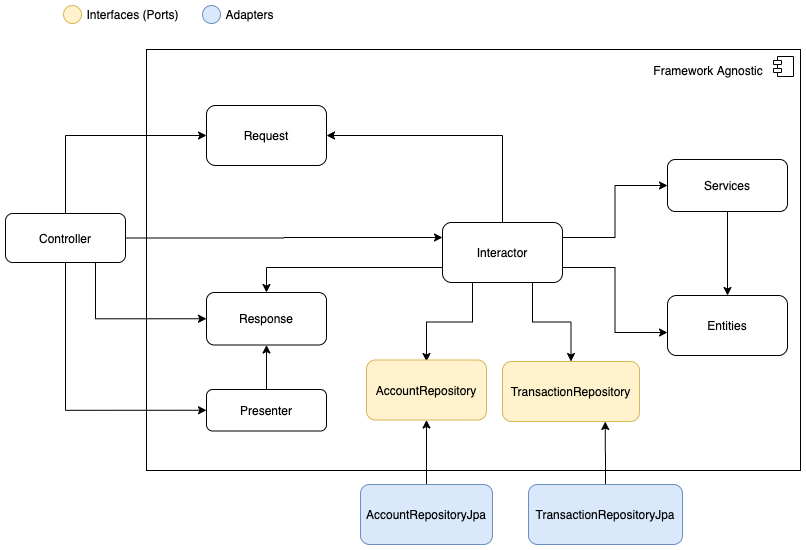

The diagram above was exported from draw.io. Its source (the exported page's mxGraphModel, read from the mxfile embedded in the PNG):
<mxGraphModel dx="946" dy="623" grid="0" gridSize="10" guides="1" tooltips="1" connect="1" arrows="1" fold="1" page="1" pageScale="1" pageWidth="827" pageHeight="1169" math="0" shadow="0">
  <root>
    <mxCell id="0" />
    <mxCell id="1" parent="0" />
    <mxCell id="nNWt_uPGHOGkzGUGjGBu-38" value="" style="html=1;dropTarget=0;" vertex="1" parent="1">
      <mxGeometry x="144" y="62" width="654" height="421" as="geometry" />
    </mxCell>
    <mxCell id="nNWt_uPGHOGkzGUGjGBu-39" value="" style="shape=component;jettyWidth=8;jettyHeight=4;" vertex="1" parent="nNWt_uPGHOGkzGUGjGBu-38">
      <mxGeometry x="1" width="20" height="20" relative="1" as="geometry">
        <mxPoint x="-27" y="7" as="offset" />
      </mxGeometry>
    </mxCell>
    <mxCell id="nNWt_uPGHOGkzGUGjGBu-8" value="Entities" style="rounded=1;whiteSpace=wrap;html=1;" vertex="1" parent="1">
      <mxGeometry x="665" y="308" width="120" height="60" as="geometry" />
    </mxCell>
    <mxCell id="nNWt_uPGHOGkzGUGjGBu-22" style="edgeStyle=orthogonalEdgeStyle;rounded=0;orthogonalLoop=1;jettySize=auto;html=1;exitX=0.5;exitY=1;exitDx=0;exitDy=0;" edge="1" parent="1" source="nNWt_uPGHOGkzGUGjGBu-9" target="nNWt_uPGHOGkzGUGjGBu-8">
      <mxGeometry relative="1" as="geometry" />
    </mxCell>
    <mxCell id="nNWt_uPGHOGkzGUGjGBu-9" value="Services" style="rounded=1;whiteSpace=wrap;html=1;" vertex="1" parent="1">
      <mxGeometry x="665" y="172" width="120" height="52" as="geometry" />
    </mxCell>
    <mxCell id="nNWt_uPGHOGkzGUGjGBu-18" style="edgeStyle=orthogonalEdgeStyle;rounded=0;orthogonalLoop=1;jettySize=auto;html=1;exitX=0.25;exitY=1;exitDx=0;exitDy=0;" edge="1" parent="1" source="nNWt_uPGHOGkzGUGjGBu-12">
      <mxGeometry relative="1" as="geometry">
        <mxPoint x="424" y="374" as="targetPoint" />
      </mxGeometry>
    </mxCell>
    <mxCell id="nNWt_uPGHOGkzGUGjGBu-19" style="edgeStyle=orthogonalEdgeStyle;rounded=0;orthogonalLoop=1;jettySize=auto;html=1;exitX=0.75;exitY=1;exitDx=0;exitDy=0;" edge="1" parent="1" source="nNWt_uPGHOGkzGUGjGBu-12" target="nNWt_uPGHOGkzGUGjGBu-16">
      <mxGeometry relative="1" as="geometry" />
    </mxCell>
    <mxCell id="nNWt_uPGHOGkzGUGjGBu-20" style="edgeStyle=orthogonalEdgeStyle;rounded=0;orthogonalLoop=1;jettySize=auto;html=1;exitX=1;exitY=0.75;exitDx=0;exitDy=0;entryX=0;entryY=0.617;entryDx=0;entryDy=0;entryPerimeter=0;" edge="1" parent="1" source="nNWt_uPGHOGkzGUGjGBu-12" target="nNWt_uPGHOGkzGUGjGBu-8">
      <mxGeometry relative="1" as="geometry" />
    </mxCell>
    <mxCell id="nNWt_uPGHOGkzGUGjGBu-21" style="edgeStyle=orthogonalEdgeStyle;rounded=0;orthogonalLoop=1;jettySize=auto;html=1;exitX=1;exitY=0.25;exitDx=0;exitDy=0;entryX=0;entryY=0.5;entryDx=0;entryDy=0;" edge="1" parent="1" source="nNWt_uPGHOGkzGUGjGBu-12" target="nNWt_uPGHOGkzGUGjGBu-9">
      <mxGeometry relative="1" as="geometry" />
    </mxCell>
    <mxCell id="nNWt_uPGHOGkzGUGjGBu-25" style="edgeStyle=orthogonalEdgeStyle;rounded=0;orthogonalLoop=1;jettySize=auto;html=1;exitX=0.5;exitY=0;exitDx=0;exitDy=0;entryX=1;entryY=0.5;entryDx=0;entryDy=0;" edge="1" parent="1" source="nNWt_uPGHOGkzGUGjGBu-12" target="nNWt_uPGHOGkzGUGjGBu-23">
      <mxGeometry relative="1" as="geometry" />
    </mxCell>
    <mxCell id="nNWt_uPGHOGkzGUGjGBu-34" style="edgeStyle=orthogonalEdgeStyle;rounded=0;orthogonalLoop=1;jettySize=auto;html=1;exitX=0;exitY=0.75;exitDx=0;exitDy=0;" edge="1" parent="1" source="nNWt_uPGHOGkzGUGjGBu-12" target="nNWt_uPGHOGkzGUGjGBu-24">
      <mxGeometry relative="1" as="geometry" />
    </mxCell>
    <mxCell id="nNWt_uPGHOGkzGUGjGBu-12" value="Interactor" style="rounded=1;whiteSpace=wrap;html=1;" vertex="1" parent="1">
      <mxGeometry x="440" y="235" width="120" height="60" as="geometry" />
    </mxCell>
    <mxCell id="nNWt_uPGHOGkzGUGjGBu-15" value="AccountRepository" style="rounded=1;whiteSpace=wrap;html=1;fillColor=#fff2cc;strokeColor=#d6b656;" vertex="1" parent="1">
      <mxGeometry x="364" y="372.5" width="120" height="60" as="geometry" />
    </mxCell>
    <mxCell id="nNWt_uPGHOGkzGUGjGBu-16" value="TransactionRepository" style="rounded=1;whiteSpace=wrap;html=1;fillColor=#fff2cc;strokeColor=#d6b656;" vertex="1" parent="1">
      <mxGeometry x="500" y="374" width="137" height="60" as="geometry" />
    </mxCell>
    <mxCell id="nNWt_uPGHOGkzGUGjGBu-23" value="Request" style="rounded=1;whiteSpace=wrap;html=1;" vertex="1" parent="1">
      <mxGeometry x="204" y="118" width="120" height="60" as="geometry" />
    </mxCell>
    <mxCell id="nNWt_uPGHOGkzGUGjGBu-24" value="Response" style="rounded=1;whiteSpace=wrap;html=1;" vertex="1" parent="1">
      <mxGeometry x="204" y="305" width="120" height="52.5" as="geometry" />
    </mxCell>
    <mxCell id="nNWt_uPGHOGkzGUGjGBu-42" style="edgeStyle=orthogonalEdgeStyle;rounded=0;orthogonalLoop=1;jettySize=auto;html=1;exitX=0.5;exitY=0;exitDx=0;exitDy=0;entryX=0;entryY=0.5;entryDx=0;entryDy=0;" edge="1" parent="1" source="nNWt_uPGHOGkzGUGjGBu-28" target="nNWt_uPGHOGkzGUGjGBu-23">
      <mxGeometry relative="1" as="geometry" />
    </mxCell>
    <mxCell id="nNWt_uPGHOGkzGUGjGBu-52" style="edgeStyle=orthogonalEdgeStyle;rounded=0;orthogonalLoop=1;jettySize=auto;html=1;exitX=1;exitY=0.5;exitDx=0;exitDy=0;entryX=0;entryY=0.25;entryDx=0;entryDy=0;" edge="1" parent="1" source="nNWt_uPGHOGkzGUGjGBu-28" target="nNWt_uPGHOGkzGUGjGBu-12">
      <mxGeometry relative="1" as="geometry" />
    </mxCell>
    <mxCell id="nNWt_uPGHOGkzGUGjGBu-53" style="edgeStyle=orthogonalEdgeStyle;rounded=0;orthogonalLoop=1;jettySize=auto;html=1;exitX=0.5;exitY=1;exitDx=0;exitDy=0;entryX=0;entryY=0.5;entryDx=0;entryDy=0;" edge="1" parent="1" source="nNWt_uPGHOGkzGUGjGBu-28" target="nNWt_uPGHOGkzGUGjGBu-29">
      <mxGeometry relative="1" as="geometry" />
    </mxCell>
    <mxCell id="nNWt_uPGHOGkzGUGjGBu-54" style="edgeStyle=orthogonalEdgeStyle;rounded=0;orthogonalLoop=1;jettySize=auto;html=1;exitX=0.75;exitY=1;exitDx=0;exitDy=0;entryX=0;entryY=0.5;entryDx=0;entryDy=0;" edge="1" parent="1" source="nNWt_uPGHOGkzGUGjGBu-28" target="nNWt_uPGHOGkzGUGjGBu-24">
      <mxGeometry relative="1" as="geometry" />
    </mxCell>
    <mxCell id="nNWt_uPGHOGkzGUGjGBu-28" value="Controller" style="rounded=1;whiteSpace=wrap;html=1;" vertex="1" parent="1">
      <mxGeometry x="3" y="226" width="120" height="49" as="geometry" />
    </mxCell>
    <mxCell id="nNWt_uPGHOGkzGUGjGBu-51" style="edgeStyle=orthogonalEdgeStyle;rounded=0;orthogonalLoop=1;jettySize=auto;html=1;exitX=0.5;exitY=0;exitDx=0;exitDy=0;entryX=0.5;entryY=1;entryDx=0;entryDy=0;" edge="1" parent="1" source="nNWt_uPGHOGkzGUGjGBu-29" target="nNWt_uPGHOGkzGUGjGBu-24">
      <mxGeometry relative="1" as="geometry" />
    </mxCell>
    <mxCell id="nNWt_uPGHOGkzGUGjGBu-29" value="Presenter" style="rounded=1;whiteSpace=wrap;html=1;" vertex="1" parent="1">
      <mxGeometry x="204" y="402" width="120" height="41.5" as="geometry" />
    </mxCell>
    <mxCell id="nNWt_uPGHOGkzGUGjGBu-36" value="" style="ellipse;whiteSpace=wrap;html=1;aspect=fixed;fillColor=#fff2cc;strokeColor=#d6b656;" vertex="1" parent="1">
      <mxGeometry x="61" y="18" width="18" height="18" as="geometry" />
    </mxCell>
    <mxCell id="nNWt_uPGHOGkzGUGjGBu-37" value="Interfaces (Ports)" style="text;html=1;align=center;verticalAlign=middle;resizable=0;points=[];autosize=1;" vertex="1" parent="1">
      <mxGeometry x="79" y="18" width="102" height="18" as="geometry" />
    </mxCell>
    <mxCell id="nNWt_uPGHOGkzGUGjGBu-40" value="Framework Agnostic" style="text;html=1;strokeColor=none;fillColor=none;align=center;verticalAlign=middle;whiteSpace=wrap;rounded=0;" vertex="1" parent="1">
      <mxGeometry x="627" y="73" width="158" height="20" as="geometry" />
    </mxCell>
    <mxCell id="nNWt_uPGHOGkzGUGjGBu-44" style="edgeStyle=orthogonalEdgeStyle;rounded=0;orthogonalLoop=1;jettySize=auto;html=1;exitX=0.5;exitY=0;exitDx=0;exitDy=0;" edge="1" parent="1" source="nNWt_uPGHOGkzGUGjGBu-43" target="nNWt_uPGHOGkzGUGjGBu-15">
      <mxGeometry relative="1" as="geometry" />
    </mxCell>
    <mxCell id="nNWt_uPGHOGkzGUGjGBu-43" value="AccountRepositoryJpa" style="rounded=1;whiteSpace=wrap;html=1;fillColor=#dae8fc;strokeColor=#6c8ebf;" vertex="1" parent="1">
      <mxGeometry x="358" y="497" width="132" height="60" as="geometry" />
    </mxCell>
    <mxCell id="nNWt_uPGHOGkzGUGjGBu-46" style="edgeStyle=orthogonalEdgeStyle;rounded=0;orthogonalLoop=1;jettySize=auto;html=1;exitX=0.5;exitY=0;exitDx=0;exitDy=0;entryX=0.75;entryY=1;entryDx=0;entryDy=0;" edge="1" parent="1" source="nNWt_uPGHOGkzGUGjGBu-45" target="nNWt_uPGHOGkzGUGjGBu-16">
      <mxGeometry relative="1" as="geometry" />
    </mxCell>
    <mxCell id="nNWt_uPGHOGkzGUGjGBu-45" value="TransactionRepositoryJpa" style="rounded=1;whiteSpace=wrap;html=1;fillColor=#dae8fc;strokeColor=#6c8ebf;" vertex="1" parent="1">
      <mxGeometry x="526" y="497" width="154" height="60" as="geometry" />
    </mxCell>
    <mxCell id="nNWt_uPGHOGkzGUGjGBu-47" value="" style="ellipse;whiteSpace=wrap;html=1;aspect=fixed;fillColor=#dae8fc;strokeColor=#6c8ebf;" vertex="1" parent="1">
      <mxGeometry x="200" y="18" width="18" height="18" as="geometry" />
    </mxCell>
    <mxCell id="nNWt_uPGHOGkzGUGjGBu-48" value="Adapters" style="text;html=1;align=center;verticalAlign=middle;resizable=0;points=[];autosize=1;" vertex="1" parent="1">
      <mxGeometry x="218" y="18" width="58" height="18" as="geometry" />
    </mxCell>
  </root>
</mxGraphModel>